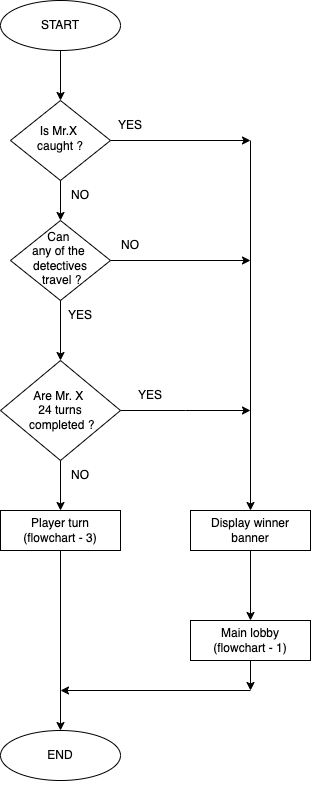

The diagram above was exported from draw.io. Its source (the exported page's mxGraphModel, read from the mxfile embedded in the PNG):
<mxGraphModel dx="1300" dy="840" grid="1" gridSize="10" guides="1" tooltips="1" connect="1" arrows="1" fold="1" page="1" pageScale="1" pageWidth="827" pageHeight="1169" background="#FFFFFF" math="0" shadow="0">
  <root>
    <mxCell id="WIyWlLk6GJQsqaUBKTNV-0" />
    <mxCell id="WIyWlLk6GJQsqaUBKTNV-1" parent="WIyWlLk6GJQsqaUBKTNV-0" />
    <mxCell id="WIyWlLk6GJQsqaUBKTNV-6" value="Is Mr.X&amp;nbsp;&lt;div&gt;caught ?&lt;/div&gt;" style="rhombus;whiteSpace=wrap;html=1;shadow=0;fontFamily=Helvetica;fontSize=12;align=center;strokeWidth=1;spacing=6;spacingTop=-4;" parent="WIyWlLk6GJQsqaUBKTNV-1" vertex="1">
      <mxGeometry x="170" y="170" width="100" height="80" as="geometry" />
    </mxCell>
    <mxCell id="WIyWlLk6GJQsqaUBKTNV-10" value="Can&amp;nbsp;&lt;div&gt;any&amp;nbsp;&lt;span style=&quot;background-color: transparent; color: light-dark(rgb(0, 0, 0), rgb(255, 255, 255));&quot;&gt;of&amp;nbsp;&lt;/span&gt;&lt;span style=&quot;background-color: transparent; color: light-dark(rgb(0, 0, 0), rgb(255, 255, 255));&quot;&gt;the&amp;nbsp;&lt;/span&gt;&lt;div&gt;&lt;div&gt;&lt;div&gt;&lt;span style=&quot;background-color: transparent; color: light-dark(rgb(0, 0, 0), rgb(255, 255, 255));&quot;&gt;detectives&lt;/span&gt;&lt;/div&gt;&lt;div&gt;&lt;span style=&quot;background-color: transparent; color: light-dark(rgb(0, 0, 0), rgb(255, 255, 255));&quot;&gt;&amp;nbsp;travel ?&lt;/span&gt;&lt;/div&gt;&lt;/div&gt;&lt;/div&gt;&lt;/div&gt;" style="rhombus;whiteSpace=wrap;html=1;shadow=0;fontFamily=Helvetica;fontSize=12;align=center;strokeWidth=1;spacing=6;spacingTop=-4;" parent="WIyWlLk6GJQsqaUBKTNV-1" vertex="1">
      <mxGeometry x="170" y="290" width="100" height="80" as="geometry" />
    </mxCell>
    <mxCell id="cRITAXuGko0fcFPJ8xeF-0" value="START" style="ellipse;whiteSpace=wrap;html=1;" parent="WIyWlLk6GJQsqaUBKTNV-1" vertex="1">
      <mxGeometry x="160" y="70" width="120" height="50" as="geometry" />
    </mxCell>
    <mxCell id="cRITAXuGko0fcFPJ8xeF-1" value="" style="endArrow=classic;html=1;rounded=0;entryX=0.5;entryY=0;entryDx=0;entryDy=0;" parent="WIyWlLk6GJQsqaUBKTNV-1" target="WIyWlLk6GJQsqaUBKTNV-6" edge="1">
      <mxGeometry width="50" height="50" relative="1" as="geometry">
        <mxPoint x="220" y="120" as="sourcePoint" />
        <mxPoint x="270" y="70" as="targetPoint" />
      </mxGeometry>
    </mxCell>
    <mxCell id="cRITAXuGko0fcFPJ8xeF-2" value="" style="endArrow=classic;html=1;rounded=0;entryX=0.5;entryY=0;entryDx=0;entryDy=0;" parent="WIyWlLk6GJQsqaUBKTNV-1" target="WIyWlLk6GJQsqaUBKTNV-10" edge="1">
      <mxGeometry width="50" height="50" relative="1" as="geometry">
        <mxPoint x="220" y="250" as="sourcePoint" />
        <mxPoint x="270" y="200" as="targetPoint" />
      </mxGeometry>
    </mxCell>
    <mxCell id="cRITAXuGko0fcFPJ8xeF-3" value="" style="endArrow=classic;html=1;rounded=0;" parent="WIyWlLk6GJQsqaUBKTNV-1" edge="1">
      <mxGeometry width="50" height="50" relative="1" as="geometry">
        <mxPoint x="220" y="370" as="sourcePoint" />
        <mxPoint x="220" y="430" as="targetPoint" />
      </mxGeometry>
    </mxCell>
    <mxCell id="LTr7SaR-u1qcOLMhBZOk-0" style="edgeStyle=orthogonalEdgeStyle;rounded=0;orthogonalLoop=1;jettySize=auto;html=1;" parent="WIyWlLk6GJQsqaUBKTNV-1" source="cRITAXuGko0fcFPJ8xeF-4" edge="1">
      <mxGeometry relative="1" as="geometry">
        <mxPoint x="410" y="480" as="targetPoint" />
      </mxGeometry>
    </mxCell>
    <mxCell id="cRITAXuGko0fcFPJ8xeF-4" value="Are Mr. X&amp;nbsp;&lt;div&gt;24 turns&lt;div&gt;&lt;span style=&quot;background-color: transparent; color: light-dark(rgb(0, 0, 0), rgb(255, 255, 255));&quot;&gt;&amp;nbsp;completed ?&lt;/span&gt;&lt;/div&gt;&lt;/div&gt;" style="rhombus;whiteSpace=wrap;html=1;" parent="WIyWlLk6GJQsqaUBKTNV-1" vertex="1">
      <mxGeometry x="160" y="430" width="120" height="100" as="geometry" />
    </mxCell>
    <mxCell id="cRITAXuGko0fcFPJ8xeF-5" value="" style="endArrow=classic;html=1;rounded=0;" parent="WIyWlLk6GJQsqaUBKTNV-1" edge="1">
      <mxGeometry width="50" height="50" relative="1" as="geometry">
        <mxPoint x="270" y="210" as="sourcePoint" />
        <mxPoint x="410" y="210" as="targetPoint" />
      </mxGeometry>
    </mxCell>
    <mxCell id="cRITAXuGko0fcFPJ8xeF-6" value="" style="endArrow=classic;html=1;rounded=0;" parent="WIyWlLk6GJQsqaUBKTNV-1" edge="1">
      <mxGeometry width="50" height="50" relative="1" as="geometry">
        <mxPoint x="270" y="330" as="sourcePoint" />
        <mxPoint x="410" y="330" as="targetPoint" />
      </mxGeometry>
    </mxCell>
    <mxCell id="cRITAXuGko0fcFPJ8xeF-8" value="" style="endArrow=classic;html=1;rounded=0;entryX=0.5;entryY=0;entryDx=0;entryDy=0;" parent="WIyWlLk6GJQsqaUBKTNV-1" target="cRITAXuGko0fcFPJ8xeF-9" edge="1">
      <mxGeometry width="50" height="50" relative="1" as="geometry">
        <mxPoint x="410" y="210" as="sourcePoint" />
        <mxPoint x="410" y="550" as="targetPoint" />
      </mxGeometry>
    </mxCell>
    <mxCell id="cRITAXuGko0fcFPJ8xeF-9" value="Display winner banner" style="rounded=0;whiteSpace=wrap;html=1;" parent="WIyWlLk6GJQsqaUBKTNV-1" vertex="1">
      <mxGeometry x="350" y="580" width="120" height="40" as="geometry" />
    </mxCell>
    <mxCell id="cRITAXuGko0fcFPJ8xeF-10" value="" style="endArrow=classic;html=1;rounded=0;" parent="WIyWlLk6GJQsqaUBKTNV-1" edge="1">
      <mxGeometry width="50" height="50" relative="1" as="geometry">
        <mxPoint x="220" y="530" as="sourcePoint" />
        <mxPoint x="220" y="580" as="targetPoint" />
        <Array as="points" />
      </mxGeometry>
    </mxCell>
    <mxCell id="cRITAXuGko0fcFPJ8xeF-11" value="Player turn&lt;div&gt;(flowchart - 3)&lt;/div&gt;" style="rounded=0;whiteSpace=wrap;html=1;" parent="WIyWlLk6GJQsqaUBKTNV-1" vertex="1">
      <mxGeometry x="160" y="580" width="120" height="40" as="geometry" />
    </mxCell>
    <mxCell id="cRITAXuGko0fcFPJ8xeF-12" value="Main lobby&lt;div&gt;(flowchart - 1)&lt;/div&gt;" style="rounded=0;whiteSpace=wrap;html=1;" parent="WIyWlLk6GJQsqaUBKTNV-1" vertex="1">
      <mxGeometry x="350" y="690" width="120" height="40" as="geometry" />
    </mxCell>
    <mxCell id="cRITAXuGko0fcFPJ8xeF-16" value="" style="endArrow=classic;html=1;rounded=0;entryX=0.5;entryY=0;entryDx=0;entryDy=0;" parent="WIyWlLk6GJQsqaUBKTNV-1" target="cRITAXuGko0fcFPJ8xeF-12" edge="1">
      <mxGeometry width="50" height="50" relative="1" as="geometry">
        <mxPoint x="410" y="620" as="sourcePoint" />
        <mxPoint x="460" y="570" as="targetPoint" />
      </mxGeometry>
    </mxCell>
    <mxCell id="cRITAXuGko0fcFPJ8xeF-19" value="END" style="ellipse;whiteSpace=wrap;html=1;" parent="WIyWlLk6GJQsqaUBKTNV-1" vertex="1">
      <mxGeometry x="160" y="800" width="120" height="50" as="geometry" />
    </mxCell>
    <mxCell id="cRITAXuGko0fcFPJ8xeF-20" value="" style="endArrow=classic;html=1;rounded=0;entryX=0.5;entryY=0;entryDx=0;entryDy=0;" parent="WIyWlLk6GJQsqaUBKTNV-1" target="cRITAXuGko0fcFPJ8xeF-19" edge="1">
      <mxGeometry width="50" height="50" relative="1" as="geometry">
        <mxPoint x="220" y="620" as="sourcePoint" />
        <mxPoint x="220" y="760" as="targetPoint" />
      </mxGeometry>
    </mxCell>
    <mxCell id="cRITAXuGko0fcFPJ8xeF-21" value="" style="endArrow=classic;html=1;rounded=0;" parent="WIyWlLk6GJQsqaUBKTNV-1" edge="1">
      <mxGeometry width="50" height="50" relative="1" as="geometry">
        <mxPoint x="410" y="730" as="sourcePoint" />
        <mxPoint x="410" y="760" as="targetPoint" />
      </mxGeometry>
    </mxCell>
    <mxCell id="cRITAXuGko0fcFPJ8xeF-23" value="" style="endArrow=classic;html=1;rounded=0;" parent="WIyWlLk6GJQsqaUBKTNV-1" edge="1">
      <mxGeometry width="50" height="50" relative="1" as="geometry">
        <mxPoint x="410" y="760" as="sourcePoint" />
        <mxPoint x="220" y="760" as="targetPoint" />
      </mxGeometry>
    </mxCell>
    <mxCell id="cRITAXuGko0fcFPJ8xeF-25" style="edgeStyle=orthogonalEdgeStyle;rounded=0;orthogonalLoop=1;jettySize=auto;html=1;exitX=0.5;exitY=1;exitDx=0;exitDy=0;" parent="WIyWlLk6GJQsqaUBKTNV-1" source="cRITAXuGko0fcFPJ8xeF-19" target="cRITAXuGko0fcFPJ8xeF-19" edge="1">
      <mxGeometry relative="1" as="geometry" />
    </mxCell>
    <mxCell id="cRITAXuGko0fcFPJ8xeF-26" value="NO" style="text;html=1;align=center;verticalAlign=middle;whiteSpace=wrap;rounded=0;" parent="WIyWlLk6GJQsqaUBKTNV-1" vertex="1">
      <mxGeometry x="210" y="530" width="60" height="30" as="geometry" />
    </mxCell>
    <mxCell id="cRITAXuGko0fcFPJ8xeF-34" value="YES" style="text;html=1;align=center;verticalAlign=middle;whiteSpace=wrap;rounded=0;" parent="WIyWlLk6GJQsqaUBKTNV-1" vertex="1">
      <mxGeometry x="210" y="370" width="60" height="30" as="geometry" />
    </mxCell>
    <mxCell id="cRITAXuGko0fcFPJ8xeF-35" value="YES" style="text;html=1;align=center;verticalAlign=middle;whiteSpace=wrap;rounded=0;" parent="WIyWlLk6GJQsqaUBKTNV-1" vertex="1">
      <mxGeometry x="260" y="180" width="60" height="30" as="geometry" />
    </mxCell>
    <mxCell id="cRITAXuGko0fcFPJ8xeF-36" value="NO" style="text;html=1;align=center;verticalAlign=middle;whiteSpace=wrap;rounded=0;" parent="WIyWlLk6GJQsqaUBKTNV-1" vertex="1">
      <mxGeometry x="210" y="250" width="60" height="30" as="geometry" />
    </mxCell>
    <mxCell id="cRITAXuGko0fcFPJ8xeF-37" value="NO" style="text;html=1;align=center;verticalAlign=middle;whiteSpace=wrap;rounded=0;" parent="WIyWlLk6GJQsqaUBKTNV-1" vertex="1">
      <mxGeometry x="260" y="300" width="60" height="30" as="geometry" />
    </mxCell>
    <mxCell id="cAGiT4-Xe7nukW6rckVh-0" value="YES" style="text;html=1;align=center;verticalAlign=middle;whiteSpace=wrap;rounded=0;" parent="WIyWlLk6GJQsqaUBKTNV-1" vertex="1">
      <mxGeometry x="280" y="450" width="60" height="30" as="geometry" />
    </mxCell>
  </root>
</mxGraphModel>